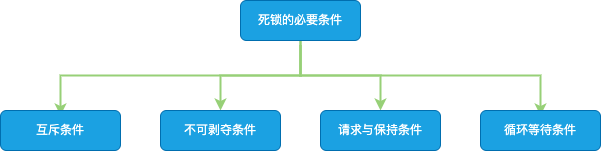

The diagram above was exported from draw.io. Its source (the exported page's mxGraphModel, read from the mxfile embedded in the PNG):
<mxGraphModel dx="946" dy="672" grid="1" gridSize="10" guides="1" tooltips="1" connect="1" arrows="1" fold="1" page="1" pageScale="1" pageWidth="827" pageHeight="1169" math="0" shadow="0">
  <root>
    <mxCell id="0" />
    <mxCell id="1" parent="0" />
    <mxCell id="w6vXz_IGb8qN9t6nnAYG-7" style="rounded=0;orthogonalLoop=1;jettySize=auto;html=1;entryX=0.5;entryY=0;entryDx=0;entryDy=0;strokeColor=#97D077;strokeWidth=2;edgeStyle=orthogonalEdgeStyle;" edge="1" parent="1">
      <mxGeometry relative="1" as="geometry">
        <mxPoint x="414" y="145" as="sourcePoint" />
        <mxPoint x="174" y="215" as="targetPoint" />
        <Array as="points">
          <mxPoint x="414" y="175" />
          <mxPoint x="174" y="175" />
        </Array>
      </mxGeometry>
    </mxCell>
    <mxCell id="w6vXz_IGb8qN9t6nnAYG-8" style="edgeStyle=orthogonalEdgeStyle;rounded=0;orthogonalLoop=1;jettySize=auto;html=1;entryX=0.5;entryY=0;entryDx=0;entryDy=0;strokeColor=#97D077;strokeWidth=2;" edge="1" parent="1" source="w6vXz_IGb8qN9t6nnAYG-2" target="w6vXz_IGb8qN9t6nnAYG-5">
      <mxGeometry relative="1" as="geometry" />
    </mxCell>
    <mxCell id="w6vXz_IGb8qN9t6nnAYG-9" style="edgeStyle=orthogonalEdgeStyle;rounded=0;orthogonalLoop=1;jettySize=auto;html=1;entryX=0.5;entryY=0;entryDx=0;entryDy=0;strokeColor=#97D077;strokeWidth=2;" edge="1" parent="1" source="w6vXz_IGb8qN9t6nnAYG-2" target="w6vXz_IGb8qN9t6nnAYG-4">
      <mxGeometry relative="1" as="geometry" />
    </mxCell>
    <mxCell id="w6vXz_IGb8qN9t6nnAYG-10" style="edgeStyle=orthogonalEdgeStyle;rounded=0;orthogonalLoop=1;jettySize=auto;html=1;entryX=0.5;entryY=0;entryDx=0;entryDy=0;strokeColor=#97D077;strokeWidth=2;" edge="1" parent="1">
      <mxGeometry relative="1" as="geometry">
        <mxPoint x="414" y="145" as="sourcePoint" />
        <mxPoint x="654" y="215" as="targetPoint" />
        <Array as="points">
          <mxPoint x="414" y="175" />
          <mxPoint x="654" y="175" />
        </Array>
      </mxGeometry>
    </mxCell>
    <mxCell id="w6vXz_IGb8qN9t6nnAYG-2" value="死锁的必要条件" style="rounded=1;whiteSpace=wrap;html=1;fillColor=#1ba1e2;strokeColor=#006EAF;fontColor=#ffffff;" vertex="1" parent="1">
      <mxGeometry x="354" y="100" width="120" height="40" as="geometry" />
    </mxCell>
    <mxCell id="w6vXz_IGb8qN9t6nnAYG-3" value="循环等待条件" style="rounded=1;whiteSpace=wrap;html=1;fillColor=#1ba1e2;strokeColor=#006EAF;fontColor=#ffffff;" vertex="1" parent="1">
      <mxGeometry x="594" y="210" width="120" height="40" as="geometry" />
    </mxCell>
    <mxCell id="w6vXz_IGb8qN9t6nnAYG-4" value="请求与保持条件" style="rounded=1;whiteSpace=wrap;html=1;fillColor=#1ba1e2;strokeColor=#006EAF;fontColor=#ffffff;" vertex="1" parent="1">
      <mxGeometry x="434" y="210" width="120" height="40" as="geometry" />
    </mxCell>
    <mxCell id="w6vXz_IGb8qN9t6nnAYG-5" value="不可剥夺条件" style="rounded=1;whiteSpace=wrap;html=1;fillColor=#1ba1e2;strokeColor=#006EAF;fontColor=#ffffff;" vertex="1" parent="1">
      <mxGeometry x="274" y="210" width="120" height="40" as="geometry" />
    </mxCell>
    <mxCell id="w6vXz_IGb8qN9t6nnAYG-6" value="互斥条件" style="rounded=1;whiteSpace=wrap;html=1;fillColor=#1ba1e2;strokeColor=#006EAF;fontColor=#ffffff;" vertex="1" parent="1">
      <mxGeometry x="114" y="210" width="120" height="40" as="geometry" />
    </mxCell>
  </root>
</mxGraphModel>